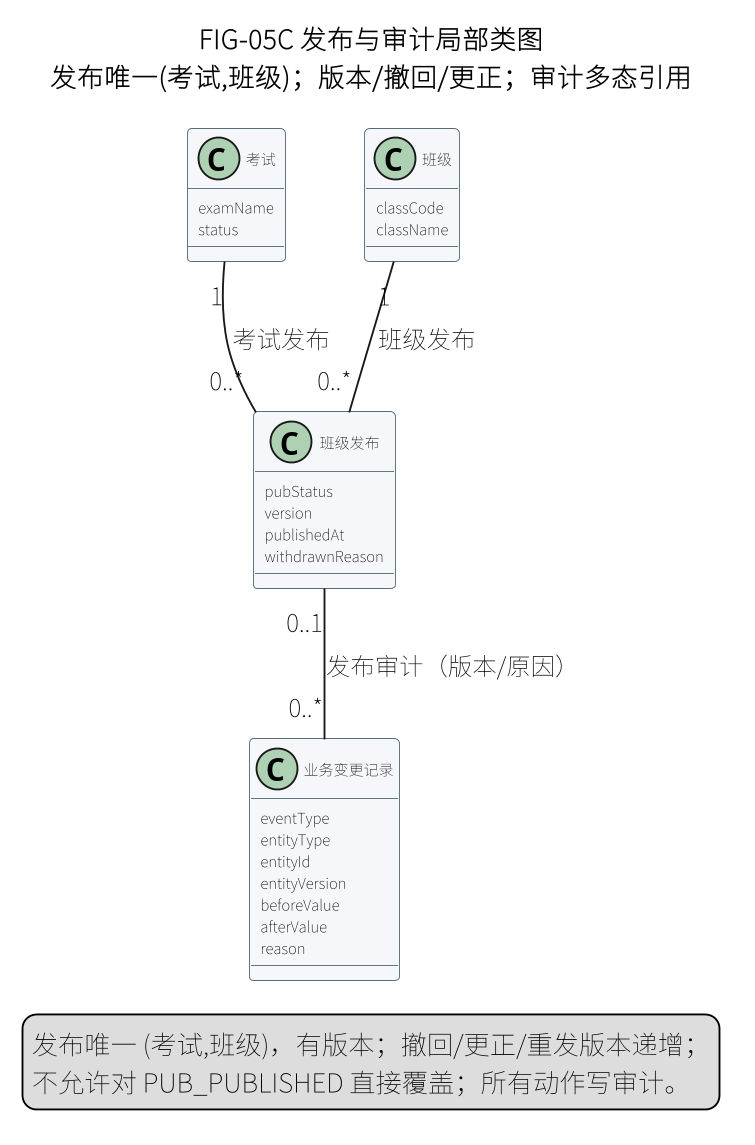

The diagram above was rendered by PlantUML. Its source (embedded in the PNG):
@startuml
skinparam defaultFontName "Noto Sans CJK SC"
skinparam dpi 180
skinparam shadowing false
skinparam classAttributeIconSize 0
skinparam classFontSize 8
skinparam classAttributeFontSize 8
skinparam class {
  BackgroundColor #F5F7FA
  BorderColor #546E7A
}
title FIG-05C 发布与审计局部类图\n发布唯一(考试,班级)；版本/撤回/更正；审计多态引用

class "考试" as Exam {
  examName
  status
}
class "班级" as Class {
  classCode
  className
}
class "班级发布" as Publication {
  pubStatus
  version
  publishedAt
  withdrawnReason
}
class "业务变更记录" as Audit {
  eventType
  entityType
  entityId
  entityVersion
  beforeValue
  afterValue
  reason
}

Exam "1" -- "0..*" Publication : 考试发布
Class "1" -- "0..*" Publication : 班级发布
Publication "0..1" -- "0..*" Audit : 发布审计（版本/原因）
legend bottom
  发布唯一 (考试,班级)，有版本；撤回/更正/重发版本递增；
  不允许对 PUB_PUBLISHED 直接覆盖；所有动作写审计。
endlegend
@enduml